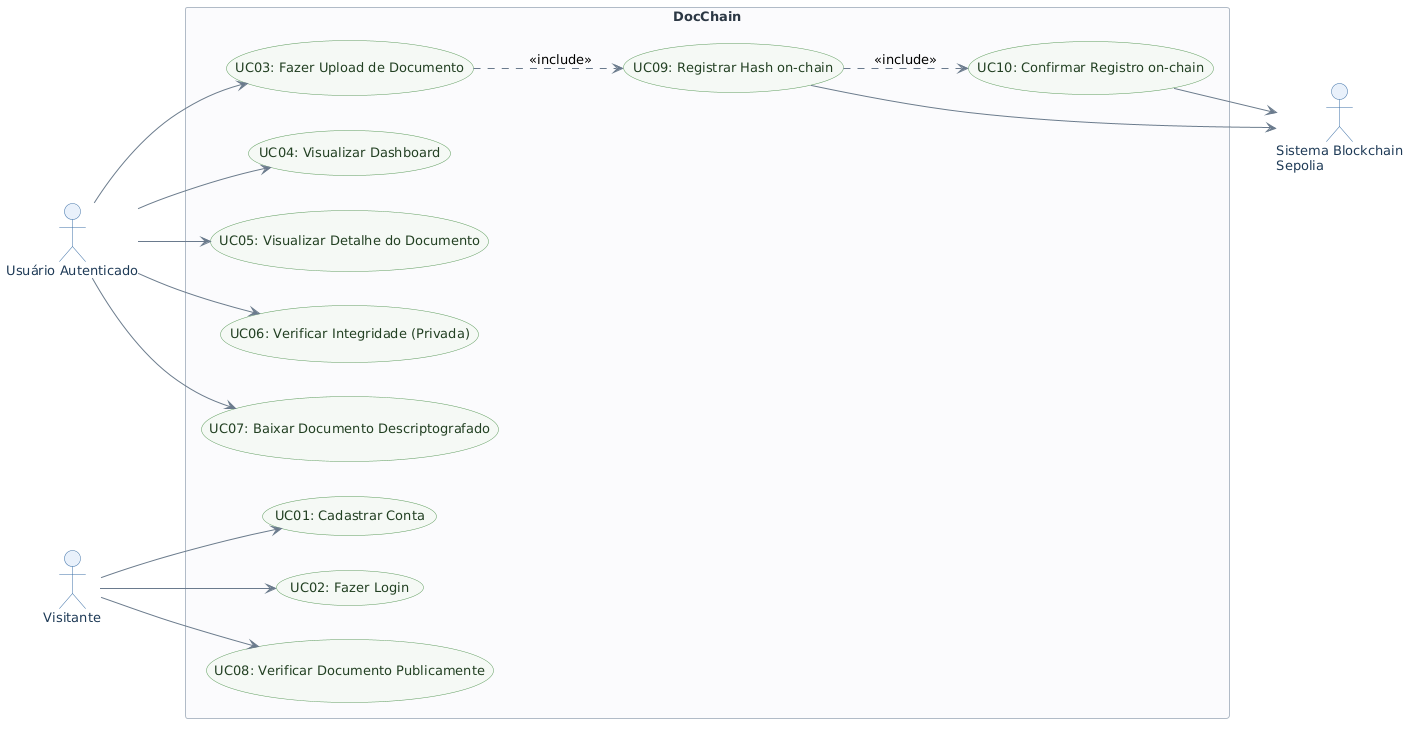

The diagram above was rendered by PlantUML. Its source (embedded in the PNG):
@startuml
left to right direction

' ===================== ESTILO =====================
skinparam backgroundColor #FFFFFF
skinparam shadowing false
skinparam defaultFontName "Segoe UI"
skinparam defaultFontSize 13

skinparam actor {
    BackgroundColor #E8F1FA
    BorderColor #3B6EA5
    FontColor #1F3B57
}

skinparam usecase {
    BackgroundColor #F4F9F4
    BorderColor #5C9A5C
    FontColor #234023
    ArrowColor #6B7B8C
}

skinparam rectangle {
    BackgroundColor #FBFBFC
    BorderColor #B0BAC6
    FontColor #2C3845
    FontStyle bold
}

' ===================== ATORES =====================
actor "Usuário Autenticado" as Auth
actor "Visitante" as Visit
actor "Sistema Blockchain\nSepolia" as Sepolia

' ===================== BOUNDARY ===================
rectangle "DocChain" {
    usecase "UC01: Cadastrar Conta"                    as UC01
    usecase "UC02: Fazer Login"                        as UC02
    usecase "UC03: Fazer Upload de Documento"          as UC03
    usecase "UC04: Visualizar Dashboard"               as UC04
    usecase "UC05: Visualizar Detalhe do Documento"    as UC05
    usecase "UC06: Verificar Integridade (Privada)"    as UC06
    usecase "UC07: Baixar Documento Descriptografado"  as UC07
    usecase "UC08: Verificar Documento Publicamente"   as UC08
    usecase "UC09: Registrar Hash on-chain"            as UC09
    usecase "UC10: Confirmar Registro on-chain"        as UC10
}

' ============== RELACIONAMENTOS: VISITANTE ========
Visit --> UC01
Visit --> UC02
Visit --> UC08

' ========= RELACIONAMENTOS: USUÁRIO AUTENTICADO ===
Auth --> UC03
Auth --> UC04
Auth --> UC05
Auth --> UC06
Auth --> UC07

' ============== INCLUDES ==========================
UC03 ..> UC09 : <<include>>
UC09 ..> UC10 : <<include>>

' ============== ATOR SECUNDÁRIO ===================
UC09 --> Sepolia
UC10 --> Sepolia
@enduml